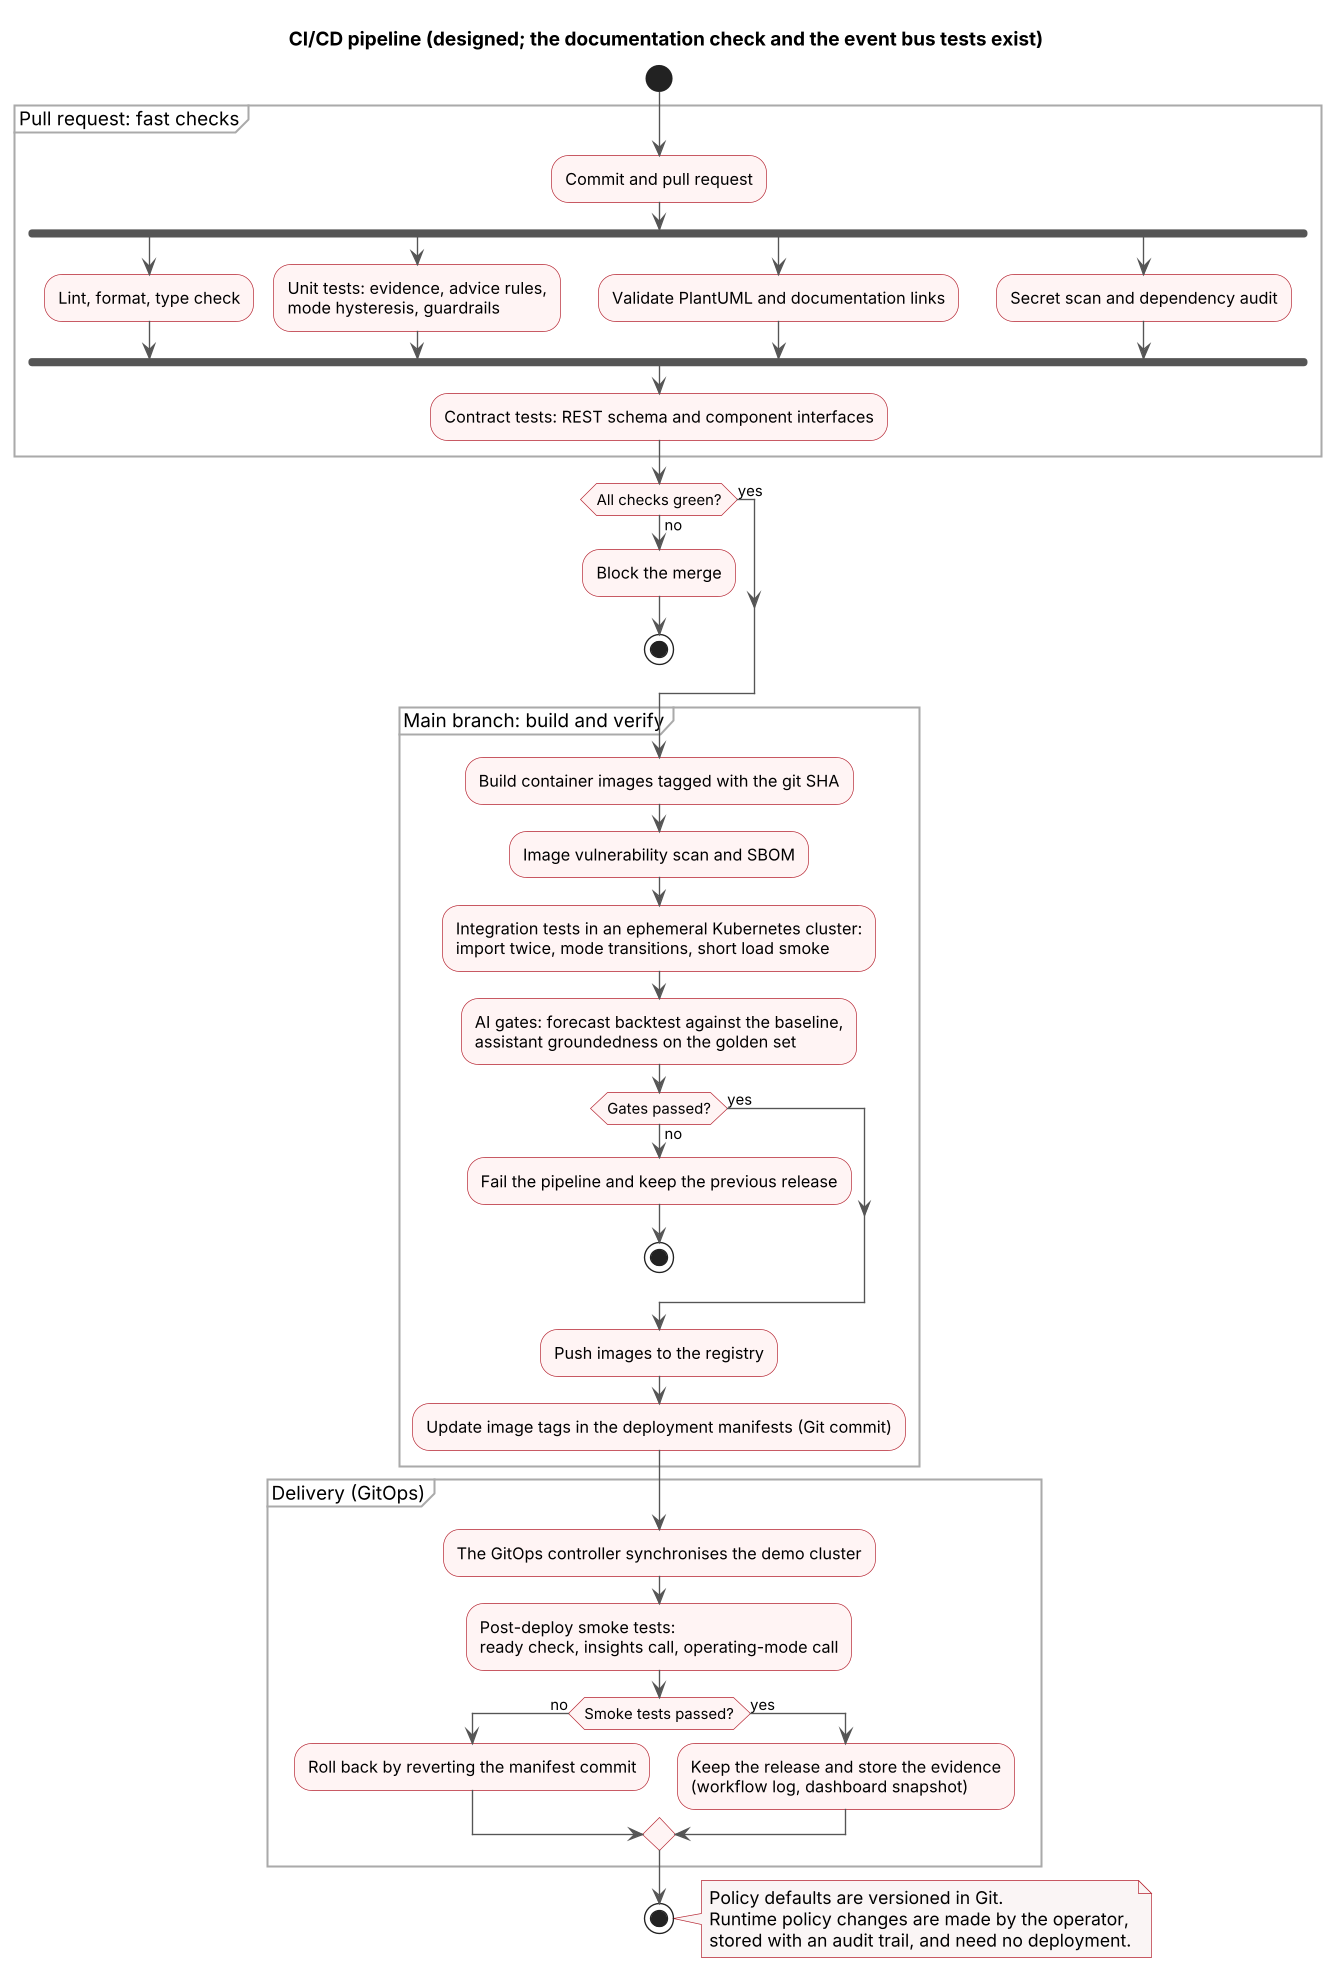

The diagram above was rendered by PlantUML. Its source (embedded in the PNG):
@startuml
title CI/CD pipeline (designed; the documentation check and the event bus tests exist)
skinparam shadowing false
skinparam backgroundColor white
skinparam dpi 130
skinparam ActivityBackgroundColor #FFF4F4
skinparam ActivityBorderColor #B52330
skinparam ArrowColor #555555
skinparam ActivityDiamondBackgroundColor #FFF4F4
skinparam ActivityDiamondBorderColor #B52330
skinparam PartitionBorderColor #AAAAAA
skinparam NoteBackgroundColor #FAF5F5
skinparam NoteBorderColor #B52330

start
partition "Pull request: fast checks" {
  :Commit and pull request;
  fork
    :Lint, format, type check;
  fork again
    :Unit tests: evidence, advice rules,\nmode hysteresis, guardrails;
  fork again
    :Validate PlantUML and documentation links;
  fork again
    :Secret scan and dependency audit;
  end fork
  :Contract tests: REST schema and component interfaces;
}
if (All checks green?) then (no)
  :Block the merge;
  stop
else (yes)
endif
partition "Main branch: build and verify" {
  :Build container images tagged with the git SHA;
  :Image vulnerability scan and SBOM;
  :Integration tests in an ephemeral Kubernetes cluster:\nimport twice, mode transitions, short load smoke;
  :AI gates: forecast backtest against the baseline,\nassistant groundedness on the golden set;
  if (Gates passed?) then (no)
    :Fail the pipeline and keep the previous release;
    stop
  else (yes)
  endif
  :Push images to the registry;
  :Update image tags in the deployment manifests (Git commit);
}
partition "Delivery (GitOps)" {
  :The GitOps controller synchronises the demo cluster;
  :Post-deploy smoke tests:\nready check, insights call, operating-mode call;
  if (Smoke tests passed?) then (no)
    :Roll back by reverting the manifest commit;
  else (yes)
    :Keep the release and store the evidence\n(workflow log, dashboard snapshot);
  endif
}
stop
note right
  Policy defaults are versioned in Git.
  Runtime policy changes are made by the operator,
  stored with an audit trail, and need no deployment.
end note
@enduml